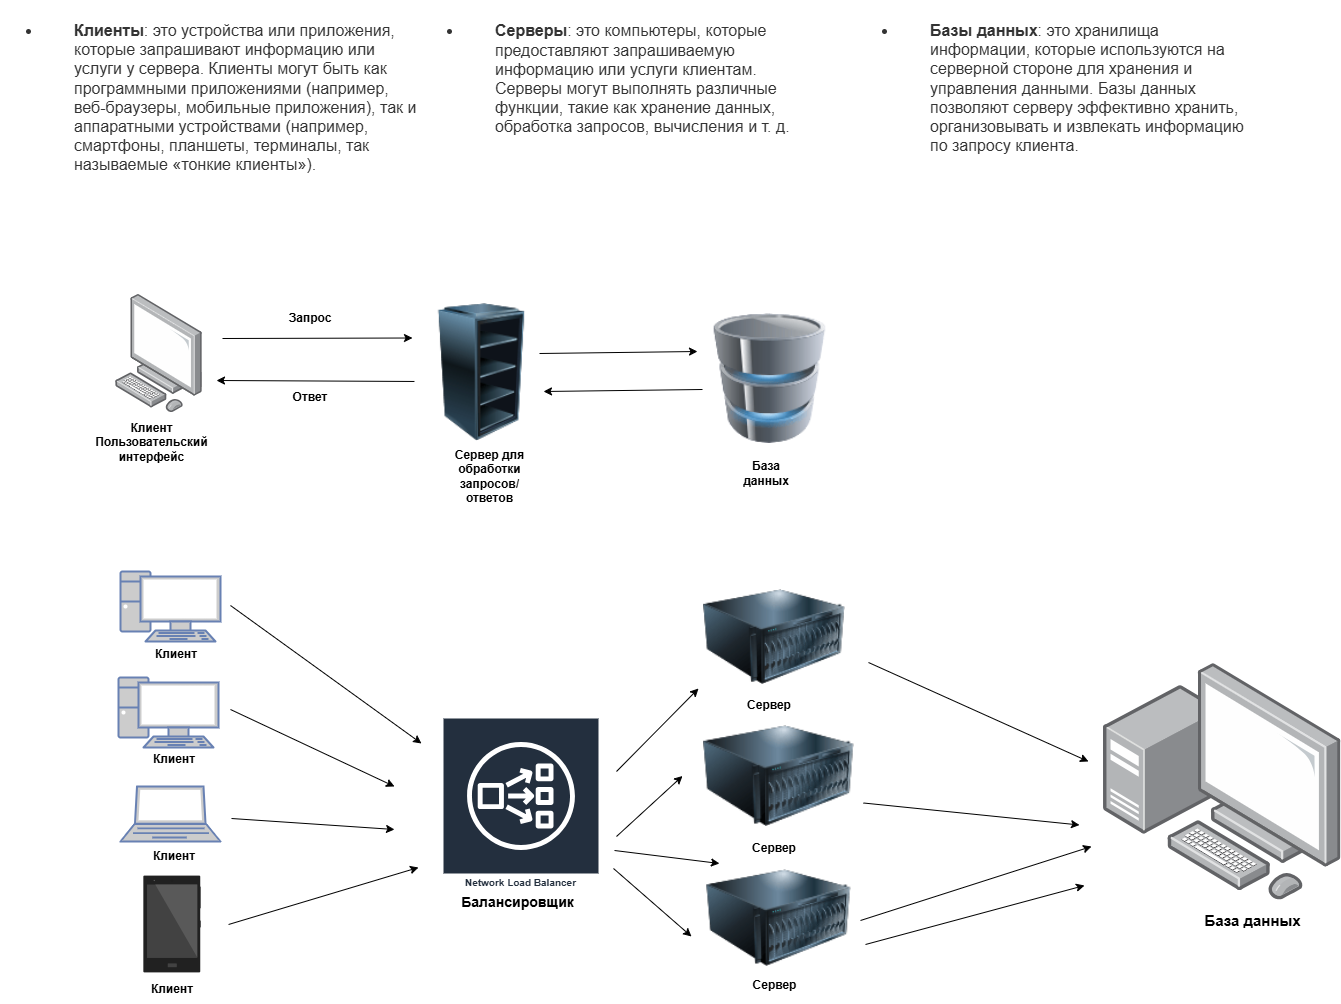

The diagram above was exported from draw.io. Its source (the exported page's mxGraphModel, read from the mxfile embedded in the PNG):
<mxGraphModel dx="2634" dy="1183" grid="0" gridSize="10" guides="1" tooltips="1" connect="1" arrows="1" fold="1" page="0" pageScale="1" pageWidth="827" pageHeight="1169" background="none" math="1" shadow="0">
  <root>
    <mxCell id="X5NqExCQtvZxIxQ7pmgY-0" />
    <mxCell id="1" parent="X5NqExCQtvZxIxQ7pmgY-0" />
    <mxCell id="X31wA6qGbl5EMN3kw76J-5" value="" style="fontColor=#0066CC;verticalAlign=top;verticalLabelPosition=bottom;labelPosition=center;align=center;html=1;outlineConnect=0;fillColor=#CCCCCC;strokeColor=#6881B3;gradientColor=none;gradientDirection=north;strokeWidth=2;shape=mxgraph.networks.pc;" vertex="1" parent="1">
      <mxGeometry x="-949" y="179" width="100" height="70" as="geometry" />
    </mxCell>
    <mxCell id="X31wA6qGbl5EMN3kw76J-6" value="" style="fontColor=#0066CC;verticalAlign=top;verticalLabelPosition=bottom;labelPosition=center;align=center;html=1;outlineConnect=0;fillColor=#CCCCCC;strokeColor=#6881B3;gradientColor=none;gradientDirection=north;strokeWidth=2;shape=mxgraph.networks.pc;" vertex="1" parent="1">
      <mxGeometry x="-951" y="285" width="100" height="70" as="geometry" />
    </mxCell>
    <mxCell id="X31wA6qGbl5EMN3kw76J-8" value="Клиент" style="text;html=1;align=center;verticalAlign=middle;whiteSpace=wrap;rounded=0;fontStyle=1" vertex="1" parent="1">
      <mxGeometry x="-925" y="352" width="60" height="30" as="geometry" />
    </mxCell>
    <mxCell id="X31wA6qGbl5EMN3kw76J-9" value="Клиент" style="text;html=1;align=center;verticalAlign=middle;whiteSpace=wrap;rounded=0;fontStyle=1" vertex="1" parent="1">
      <mxGeometry x="-923" y="247" width="60" height="30" as="geometry" />
    </mxCell>
    <mxCell id="X31wA6qGbl5EMN3kw76J-10" value="Клиент" style="text;html=1;align=center;verticalAlign=middle;whiteSpace=wrap;rounded=0;fontStyle=1" vertex="1" parent="1">
      <mxGeometry x="-925" y="449" width="60" height="30" as="geometry" />
    </mxCell>
    <mxCell id="X31wA6qGbl5EMN3kw76J-14" value="" style="shape=image;html=1;verticalAlign=top;verticalLabelPosition=bottom;labelBackgroundColor=#ffffff;imageAspect=0;aspect=fixed;image=https://cdn0.iconfinder.com/data/icons/devices-42/512/android_phone-128.png" vertex="1" parent="1">
      <mxGeometry x="-961" y="468" width="128" height="128" as="geometry" />
    </mxCell>
    <mxCell id="X31wA6qGbl5EMN3kw76J-17" value="" style="fontColor=#0066CC;verticalAlign=top;verticalLabelPosition=bottom;labelPosition=center;align=center;html=1;outlineConnect=0;fillColor=#CCCCCC;strokeColor=#6881B3;gradientColor=none;gradientDirection=north;strokeWidth=2;shape=mxgraph.networks.laptop;" vertex="1" parent="1">
      <mxGeometry x="-949" y="394" width="100" height="55" as="geometry" />
    </mxCell>
    <mxCell id="X31wA6qGbl5EMN3kw76J-18" value="Клиент" style="text;html=1;align=center;verticalAlign=middle;whiteSpace=wrap;rounded=0;fontStyle=1" vertex="1" parent="1">
      <mxGeometry x="-927" y="582" width="60" height="30" as="geometry" />
    </mxCell>
    <mxCell id="X31wA6qGbl5EMN3kw76J-19" value="Network Load Balancer" style="sketch=0;outlineConnect=0;fontColor=#232F3E;gradientColor=none;strokeColor=#ffffff;fillColor=#232F3E;dashed=0;verticalLabelPosition=middle;verticalAlign=bottom;align=center;html=1;whiteSpace=wrap;fontSize=10;fontStyle=1;spacing=3;shape=mxgraph.aws4.productIcon;prIcon=mxgraph.aws4.network_load_balancer;" vertex="1" parent="1">
      <mxGeometry x="-627" y="325" width="157" height="175" as="geometry" />
    </mxCell>
    <mxCell id="X31wA6qGbl5EMN3kw76J-20" value="Балансировщик" style="text;html=1;align=center;verticalAlign=middle;whiteSpace=wrap;rounded=0;fontSize=14;fontStyle=1" vertex="1" parent="1">
      <mxGeometry x="-603" y="493" width="103" height="34" as="geometry" />
    </mxCell>
    <mxCell id="X31wA6qGbl5EMN3kw76J-28" value="" style="endArrow=classic;html=1;rounded=0;" edge="1" parent="1">
      <mxGeometry width="50" height="50" relative="1" as="geometry">
        <mxPoint x="-839" y="213" as="sourcePoint" />
        <mxPoint x="-648" y="351" as="targetPoint" />
      </mxGeometry>
    </mxCell>
    <mxCell id="X31wA6qGbl5EMN3kw76J-31" value="" style="endArrow=classic;html=1;rounded=0;" edge="1" parent="1">
      <mxGeometry width="50" height="50" relative="1" as="geometry">
        <mxPoint x="-839" y="317" as="sourcePoint" />
        <mxPoint x="-675" y="394" as="targetPoint" />
      </mxGeometry>
    </mxCell>
    <mxCell id="X31wA6qGbl5EMN3kw76J-32" value="" style="endArrow=classic;html=1;rounded=0;" edge="1" parent="1">
      <mxGeometry width="50" height="50" relative="1" as="geometry">
        <mxPoint x="-838" y="426" as="sourcePoint" />
        <mxPoint x="-675" y="437" as="targetPoint" />
      </mxGeometry>
    </mxCell>
    <mxCell id="X31wA6qGbl5EMN3kw76J-33" value="" style="endArrow=classic;html=1;rounded=0;exitX=0.938;exitY=0.5;exitDx=0;exitDy=0;exitPerimeter=0;" edge="1" parent="1" source="X31wA6qGbl5EMN3kw76J-14">
      <mxGeometry width="50" height="50" relative="1" as="geometry">
        <mxPoint x="-831" y="559" as="sourcePoint" />
        <mxPoint x="-651" y="475" as="targetPoint" />
      </mxGeometry>
    </mxCell>
    <mxCell id="X31wA6qGbl5EMN3kw76J-34" value="" style="image;html=1;image=img/lib/clip_art/computers/Server_128x128.png" vertex="1" parent="1">
      <mxGeometry x="-367" y="197" width="144" height="95" as="geometry" />
    </mxCell>
    <mxCell id="X31wA6qGbl5EMN3kw76J-35" value="" style="image;html=1;image=img/lib/clip_art/computers/Server_128x128.png" vertex="1" parent="1">
      <mxGeometry x="-387" y="333" width="193" height="101" as="geometry" />
    </mxCell>
    <mxCell id="X31wA6qGbl5EMN3kw76J-36" value="" style="image;html=1;image=img/lib/clip_art/computers/Server_128x128.png" vertex="1" parent="1">
      <mxGeometry x="-362.75" y="468" width="144.5" height="115" as="geometry" />
    </mxCell>
    <mxCell id="X31wA6qGbl5EMN3kw76J-37" value="" style="endArrow=classic;html=1;rounded=0;" edge="1" parent="1">
      <mxGeometry width="50" height="50" relative="1" as="geometry">
        <mxPoint x="-453" y="379" as="sourcePoint" />
        <mxPoint x="-371" y="296" as="targetPoint" />
      </mxGeometry>
    </mxCell>
    <mxCell id="X31wA6qGbl5EMN3kw76J-40" value="" style="endArrow=classic;html=1;rounded=0;entryX=0;entryY=0.5;entryDx=0;entryDy=0;" edge="1" parent="1" target="X31wA6qGbl5EMN3kw76J-35">
      <mxGeometry width="50" height="50" relative="1" as="geometry">
        <mxPoint x="-453" y="444" as="sourcePoint" />
        <mxPoint x="-403" y="394" as="targetPoint" />
      </mxGeometry>
    </mxCell>
    <mxCell id="X31wA6qGbl5EMN3kw76J-41" value="" style="endArrow=classic;html=1;rounded=0;" edge="1" parent="1">
      <mxGeometry width="50" height="50" relative="1" as="geometry">
        <mxPoint x="-456" y="476" as="sourcePoint" />
        <mxPoint x="-378" y="544" as="targetPoint" />
      </mxGeometry>
    </mxCell>
    <mxCell id="X31wA6qGbl5EMN3kw76J-42" value="" style="endArrow=classic;html=1;rounded=0;entryX=0.088;entryY=0.026;entryDx=0;entryDy=0;entryPerimeter=0;" edge="1" parent="1" target="X31wA6qGbl5EMN3kw76J-36">
      <mxGeometry width="50" height="50" relative="1" as="geometry">
        <mxPoint x="-455" y="458" as="sourcePoint" />
        <mxPoint x="-447" y="456" as="targetPoint" />
      </mxGeometry>
    </mxCell>
    <mxCell id="X31wA6qGbl5EMN3kw76J-43" value="Сервер" style="text;html=1;align=center;verticalAlign=middle;whiteSpace=wrap;rounded=0;fontStyle=1" vertex="1" parent="1">
      <mxGeometry x="-330" y="298" width="60" height="30" as="geometry" />
    </mxCell>
    <mxCell id="X31wA6qGbl5EMN3kw76J-44" value="Сервер" style="text;html=1;align=center;verticalAlign=middle;whiteSpace=wrap;rounded=0;fontStyle=1" vertex="1" parent="1">
      <mxGeometry x="-325" y="441" width="60" height="30" as="geometry" />
    </mxCell>
    <mxCell id="X31wA6qGbl5EMN3kw76J-45" value="Сервер" style="text;html=1;align=center;verticalAlign=middle;whiteSpace=wrap;rounded=0;fontStyle=1" vertex="1" parent="1">
      <mxGeometry x="-337.5" y="577" width="85" height="31" as="geometry" />
    </mxCell>
    <mxCell id="X31wA6qGbl5EMN3kw76J-46" value="" style="image;points=[];aspect=fixed;html=1;align=center;shadow=0;dashed=0;image=img/lib/allied_telesis/computer_and_terminals/Personal_Computer_with_Server.svg;" vertex="1" parent="1">
      <mxGeometry x="34" y="270.6" width="237.4" height="237.4" as="geometry" />
    </mxCell>
    <mxCell id="X31wA6qGbl5EMN3kw76J-47" value="" style="endArrow=classic;html=1;rounded=0;" edge="1" parent="1">
      <mxGeometry width="50" height="50" relative="1" as="geometry">
        <mxPoint x="-201" y="270" as="sourcePoint" />
        <mxPoint x="19" y="369" as="targetPoint" />
      </mxGeometry>
    </mxCell>
    <mxCell id="X31wA6qGbl5EMN3kw76J-48" value="" style="endArrow=classic;html=1;rounded=0;" edge="1" parent="1">
      <mxGeometry width="50" height="50" relative="1" as="geometry">
        <mxPoint x="-206" y="410.5" as="sourcePoint" />
        <mxPoint x="10" y="432.5" as="targetPoint" />
      </mxGeometry>
    </mxCell>
    <mxCell id="X31wA6qGbl5EMN3kw76J-50" value="База данных" style="text;html=1;align=center;verticalAlign=middle;whiteSpace=wrap;rounded=0;fontStyle=1;fontSize=15;" vertex="1" parent="1">
      <mxGeometry x="101" y="511" width="165" height="34" as="geometry" />
    </mxCell>
    <mxCell id="X31wA6qGbl5EMN3kw76J-51" value="" style="endArrow=classic;html=1;rounded=0;" edge="1" parent="1">
      <mxGeometry width="50" height="50" relative="1" as="geometry">
        <mxPoint x="-209" y="528" as="sourcePoint" />
        <mxPoint x="22" y="454" as="targetPoint" />
      </mxGeometry>
    </mxCell>
    <mxCell id="X31wA6qGbl5EMN3kw76J-52" value="" style="endArrow=classic;html=1;rounded=0;" edge="1" parent="1">
      <mxGeometry width="50" height="50" relative="1" as="geometry">
        <mxPoint x="-204" y="552" as="sourcePoint" />
        <mxPoint x="15" y="493" as="targetPoint" />
        <Array as="points" />
      </mxGeometry>
    </mxCell>
    <mxCell id="X31wA6qGbl5EMN3kw76J-53" value="" style="image;points=[];aspect=fixed;html=1;align=center;shadow=0;dashed=0;image=img/lib/allied_telesis/computer_and_terminals/Personal_Computer.svg;" vertex="1" parent="1">
      <mxGeometry x="-954" y="-98" width="87.07" height="118" as="geometry" />
    </mxCell>
    <mxCell id="X31wA6qGbl5EMN3kw76J-54" value="Клиент&lt;div&gt;Пользовательский интерфейс&lt;/div&gt;" style="text;html=1;align=center;verticalAlign=middle;whiteSpace=wrap;rounded=0;fontStyle=1" vertex="1" parent="1">
      <mxGeometry x="-954" y="28" width="73" height="44" as="geometry" />
    </mxCell>
    <mxCell id="X31wA6qGbl5EMN3kw76J-55" value="" style="image;html=1;image=img/lib/clip_art/computers/Server_Rack_Empty_128x128.png" vertex="1" parent="1">
      <mxGeometry x="-657" y="-89" width="139" height="138" as="geometry" />
    </mxCell>
    <mxCell id="X31wA6qGbl5EMN3kw76J-56" value="Сервер для обработки запросов/ответов" style="text;html=1;align=center;verticalAlign=middle;whiteSpace=wrap;rounded=0;fontStyle=1" vertex="1" parent="1">
      <mxGeometry x="-633" y="46" width="107" height="75" as="geometry" />
    </mxCell>
    <mxCell id="X31wA6qGbl5EMN3kw76J-57" value="" style="endArrow=classic;html=1;rounded=0;entryX=0;entryY=0.25;entryDx=0;entryDy=0;" edge="1" parent="1" target="X31wA6qGbl5EMN3kw76J-55">
      <mxGeometry width="50" height="50" relative="1" as="geometry">
        <mxPoint x="-847" y="-54" as="sourcePoint" />
        <mxPoint x="-751" y="-102" as="targetPoint" />
      </mxGeometry>
    </mxCell>
    <mxCell id="X31wA6qGbl5EMN3kw76J-58" value="Запрос" style="text;html=1;align=center;verticalAlign=middle;whiteSpace=wrap;rounded=0;fontStyle=1" vertex="1" parent="1">
      <mxGeometry x="-789" y="-89" width="60" height="30" as="geometry" />
    </mxCell>
    <mxCell id="X31wA6qGbl5EMN3kw76J-60" value="" style="endArrow=classic;html=1;rounded=0;exitX=0.014;exitY=0.565;exitDx=0;exitDy=0;exitPerimeter=0;" edge="1" parent="1" source="X31wA6qGbl5EMN3kw76J-55">
      <mxGeometry width="50" height="50" relative="1" as="geometry">
        <mxPoint x="-756" y="38" as="sourcePoint" />
        <mxPoint x="-853" y="-12" as="targetPoint" />
      </mxGeometry>
    </mxCell>
    <mxCell id="X31wA6qGbl5EMN3kw76J-61" value="Ответ" style="text;html=1;align=center;verticalAlign=middle;whiteSpace=wrap;rounded=0;fontStyle=1" vertex="1" parent="1">
      <mxGeometry x="-789" y="-10" width="60" height="30" as="geometry" />
    </mxCell>
    <mxCell id="X31wA6qGbl5EMN3kw76J-63" value="" style="image;html=1;image=img/lib/clip_art/computers/Database_128x128.png" vertex="1" parent="1">
      <mxGeometry x="-360.5" y="-79" width="122" height="130" as="geometry" />
    </mxCell>
    <mxCell id="X31wA6qGbl5EMN3kw76J-64" value="" style="endArrow=classic;html=1;rounded=0;" edge="1" parent="1">
      <mxGeometry width="50" height="50" relative="1" as="geometry">
        <mxPoint x="-530" y="-39" as="sourcePoint" />
        <mxPoint x="-372" y="-41" as="targetPoint" />
      </mxGeometry>
    </mxCell>
    <mxCell id="X31wA6qGbl5EMN3kw76J-65" value="" style="endArrow=classic;html=1;rounded=0;" edge="1" parent="1">
      <mxGeometry width="50" height="50" relative="1" as="geometry">
        <mxPoint x="-367" y="-3" as="sourcePoint" />
        <mxPoint x="-526" y="-1" as="targetPoint" />
      </mxGeometry>
    </mxCell>
    <mxCell id="X31wA6qGbl5EMN3kw76J-66" value="База данных" style="text;html=1;align=center;verticalAlign=middle;whiteSpace=wrap;rounded=0;fontStyle=1" vertex="1" parent="1">
      <mxGeometry x="-333" y="66" width="60" height="30" as="geometry" />
    </mxCell>
    <mxCell id="X31wA6qGbl5EMN3kw76J-67" value="&lt;h1 style=&quot;margin-top: 0px;&quot;&gt;&lt;ul style=&quot;box-sizing: border-box; padding-top: 0px; padding-bottom: 0px; margin-bottom: 24px; max-width: calc(47.5rem); font-family: Arimo-Regular, sans-serif, Arial; font-size: 16px; padding-right: 2.5em !important; padding-left: 0px !important; margin-top: 0px !important; margin-right: auto !important; margin-left: auto !important;&quot;&gt;&lt;li style=&quot;box-sizing: border-box; padding: 0px 0px 0px 32px; margin: 0px 0px 10px; list-style: disc; transform: translateX(2.5em); animation: 1s ease 0s 1 normal none running fixlists; position: relative; color: rgb(51, 51, 51);&quot;&gt;Клиенты&lt;span style=&quot;font-weight: 400;&quot;&gt;: это устройства или приложения, которые запрашивают информацию или услуги у сервера. Клиенты могут быть как программными приложениями (например, веб-браузеры, мобильные приложения), так и аппаратными устройствами (например, смартфоны, планшеты, терминалы, так называемые «тонкие клиенты»).&lt;/span&gt;&lt;/li&gt;&lt;/ul&gt;&lt;/h1&gt;" style="text;html=1;whiteSpace=wrap;overflow=hidden;rounded=0;align=left;labelBackgroundColor=default;" vertex="1" parent="1">
      <mxGeometry x="-1069" y="-378" width="421" height="163" as="geometry" />
    </mxCell>
    <mxCell id="X31wA6qGbl5EMN3kw76J-68" value="&lt;br&gt;&lt;ul style=&quot;box-sizing: border-box; padding-top: 0px; padding-bottom: 0px; margin-bottom: 24px; max-width: calc(47.5rem); color: rgb(0, 0, 0); font-family: Arimo-Regular, sans-serif, Arial; font-size: 16px; font-style: normal; font-variant-ligatures: normal; font-variant-caps: normal; letter-spacing: normal; orphans: 2; text-align: start; text-indent: 0px; text-transform: none; widows: 2; word-spacing: 0px; -webkit-text-stroke-width: 0px; white-space: normal; background-color: rgb(255, 255, 255); text-decoration-thickness: initial; text-decoration-style: initial; text-decoration-color: initial; padding-right: 2.5em !important; padding-left: 0px !important; margin-top: 0px !important; margin-right: auto !important; margin-left: auto !important;&quot;&gt;&lt;li style=&quot;box-sizing: border-box; padding: 0px 0px 0px 32px; margin: 0px 0px 10px; list-style: disc; transform: translateX(2.5em); animation: 1s ease 0s 1 normal none running fixlists; position: relative; color: rgb(51, 51, 51);&quot;&gt;&lt;b&gt;Серверы&lt;/b&gt;: это компьютеры, которые предоставляют запрашиваемую информацию или услуги клиентам. Серверы могут выполнять различные функции, такие как хранение данных, обработка запросов, вычисления и т. д.&lt;/li&gt;&lt;/ul&gt;&lt;div&gt;&lt;br/&gt;&lt;/div&gt;" style="text;html=1;whiteSpace=wrap;overflow=hidden;rounded=0;" vertex="1" parent="1">
      <mxGeometry x="-648.5" y="-392" width="396" height="173" as="geometry" />
    </mxCell>
    <mxCell id="X31wA6qGbl5EMN3kw76J-69" value="&lt;h1 style=&quot;margin-top: 0px;&quot;&gt;&lt;ul style=&quot;box-sizing: border-box; padding-top: 0px; padding-bottom: 0px; margin-bottom: 24px; max-width: calc(47.5rem); font-family: Arimo-Regular, sans-serif, Arial; font-size: 16px; padding-right: 2.5em !important; padding-left: 0px !important; margin-top: 0px !important; margin-right: auto !important; margin-left: auto !important;&quot;&gt;&lt;li style=&quot;box-sizing: border-box; padding: 0px 0px 0px 32px; margin: 0px 0px 10px; list-style: disc; transform: translateX(2.5em); animation: 1s ease 0s 1 normal none running fixlists; position: relative; color: rgb(51, 51, 51);&quot;&gt;Базы данных&lt;span style=&quot;font-weight: 400;&quot;&gt;: это хранилища информации, которые используются на серверной стороне для хранения и управления данными. Базы данных позволяют серверу эффективно хранить, организовывать и извлекать информацию по запросу клиента.&lt;/span&gt;&lt;/li&gt;&lt;/ul&gt;&lt;/h1&gt;" style="text;html=1;whiteSpace=wrap;overflow=hidden;rounded=0;" vertex="1" parent="1">
      <mxGeometry x="-213" y="-378" width="401" height="141" as="geometry" />
    </mxCell>
  </root>
</mxGraphModel>